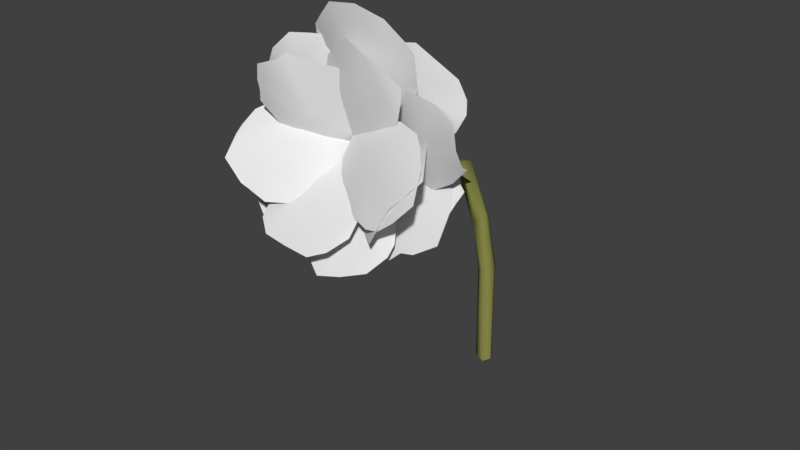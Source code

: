 # Source: LargeSingleAnim.blend  (saved by Blender 2.79.0; exported with 4.5.12 LTS)
import bpy
from mathutils import Matrix  # noqa: F401  (used for matrix-valued properties, if any)

bpy.ops.wm.read_factory_settings(use_empty=True)
scene = bpy.context.scene
scene.name = 'Scene'

# ---- collections
col_collection_1 = bpy.data.collections.new('Collection 1'); scene.collection.children.link(col_collection_1)

# ---- materials (node trees are filled in below, after node groups)
mat_material_001 = bpy.data.materials.new('Material.001')
mat_material_001.alpha_threshold = 0.0
mat_material_001.use_transparent_shadow = False
mat_material_001.diffuse_color = (0.2936, 0.3032, 0.08391, 1.0)
mat_material_001.roughness = 0.5
mat_material_001.specular_intensity = 0.0
mat_petal_001 = bpy.data.materials.new('Petal.001')
mat_petal_001.alpha_threshold = 0.0
mat_petal_001.use_transparent_shadow = False
mat_petal_001.roughness = 0.5
mat_petal_001.specular_intensity = 0.0

# ---- material node trees

# ---- world
world_world = bpy.data.worlds.new('World'); scene.world = world_world
world_world.color = (0.05088, 0.05088, 0.05088)
world_world.use_sun_shadow = False
world_world.sun_shadow_jitter_overblur = 0.0
world_world.cycles.sampling_method = 'MANUAL'

# ---- meshes
me_cylinder = bpy.data.meshes.new('Cylinder')
me_cylinder.from_pydata([(0.5359, 0.7613, -0.4021), (-1.006, -13.57, 1.093), (1.0, -0.2153, -0.3984), (0.5516, -1.116, -0.3949), (1.007, -13.91, 1.078), (-1.028, -0.2787, -0.3973), (-1.281e-08, 2.539, 0.1347), (0.545, 1.845, 0.4161), (0.5514, -0.79, 0.7752), (0.6999, 2.289, 0.1277), (0.9164, -6.015, 0.8944), (0.8986, -1.317, 0.6794), (0.9525, 0.5668, 0.4669), (1.013, 1.596, 0.1145), (0.6685, 0.8452, 0.1176), (-0.5237, 0.2105, 0.3971), (-4.542e-08, 0.6195, 0.1196), (-1.023, -6.046, 0.9203), (-1.018, -1.097, 0.7005), (-0.6685, 0.8452, 0.1176), (-0.9908, 0.9714, 0.4539), (-1.013, 1.596, 0.1145), (-0.6999, 2.289, 0.1277), (1.318, -12.22, 1.038), (10.61, -16.08, 1.039), (7.274, -20.49, 0.87), (10.8, -14.91, 1.07), (8.229, -13.29, 1.099), (4.202, -11.96, 1.084), (0.6635, -16.63, 0.9028), (3.413, -19.64, 0.8567), (6.183, -21.0, 0.8304), (-0.08023, -14.07, 0.964), (8.829, -20.54, 0.8872), (11.03, -19.62, 0.9388), (11.07, -17.56, 1.04), (0.6478, -13.16, 1.012), (-0.0664, -15.35, 1.097), (-1.556, -13.79, 1.201), (-8.573, -23.81, 1.025), (-11.76, -20.51, 1.218), (-6.736, -23.61, 0.9819), (-0.7358, -18.18, 1.016), (-4.505, -14.24, 1.28), (-8.579, -16.65, 1.317), (-10.92, -19.22, 1.272), (-0.8027, -14.62, 1.164), (-11.5, -21.69, 1.199), (-9.288, -24.0, 1.047), (-5.913, -20.26, 1.188), (-3.506, -21.96, 0.9774), (-11.27, -23.76, 1.134), (1.087, -13.84, 1.158), (-2.155, -13.45, 1.159), (2.679, -25.37, 0.9223), (-6.7, -24.25, 0.9254), (3.932, -23.48, 0.9612), (3.293, -16.32, 1.114), (-4.899, -15.35, 1.119), (-6.876, -19.28, 1.041), (-7.273, -22.15, 0.9659), (-0.6172, -13.69, 1.164), (-5.068, -25.56, 0.8997), (-2.067, -26.08, 0.9011), (0.9354, -26.27, 0.8973), (4.269, -20.61, 1.082), (-0.9713, -15.9, 1.224), (9.117, -18.47, 1.315), (7.246, -23.17, 1.034), (8.047, -17.5, 1.342), (5.322, -16.48, 1.343), (1.438, -15.55, 1.292), (-0.195, -19.65, 1.059), (3.099, -22.07, 1.027), (5.812, -23.12, 1.023), (-1.623, -17.52, 1.121), (9.122, -23.04, 1.096), (10.97, -22.21, 1.178), (10.31, -20.02, 1.27), (4.29, -20.17, 1.22), (-2.028, -15.82, 1.177), (-1.197, -16.32, 1.586), (5.98, -16.65, 1.489), (-2.585, -16.6, 1.547), (-3.382, -16.47, 1.44), (2.935, -16.28, 1.19), (5.146, -16.85, 1.324), (5.99, -16.99, 1.431), (-0.7868, -15.95, 1.143), (0.481, -15.93, 1.147), (4.813, -17.19, 1.556), (2.554, -17.23, 1.603), (-3.333, -16.0, 1.273), (4.57, -17.35, 1.437), (0.4795, -17.72, 1.404), (0.2265, -16.99, 1.649), (-0.7129, -14.41, 1.095), (-8.465, -20.3, 1.404), (-8.93, -20.08, 1.349), (-7.397, -18.79, 1.199), (-3.769, -16.09, 1.087), (1.77, -14.59, 1.326), (-0.5173, -16.91, 1.509), (-5.167, -19.4, 1.577), (1.479, -13.82, 1.183), (-7.701, -20.7, 1.532), (-8.2, -20.61, 1.459), (0.3698, -14.22, 1.121), (-3.578, -19.15, 1.347), (-5.879, -19.97, 1.555), (-2.313, -13.75, 1.112), (-11.71, -16.38, 1.315), (-6.258, -14.81, 1.574), (-10.99, -16.66, 1.263), (-8.863, -16.11, 1.179), (-5.235, -14.75, 1.105), (-0.4178, -13.23, 1.171), (-2.383, -14.24, 1.486), (-4.467, -14.78, 1.583), (-1.41, -13.58, 1.159), (-8.021, -15.93, 1.581), (-9.909, -16.63, 1.508), (-2.4, -14.56, 1.243), (-5.605, -16.39, 1.353), (-7.653, -16.67, 1.423), (-11.53, -16.89, 1.36), (-1.149, -13.9, 1.042), (-3.416, -13.06, 1.109), (-4.979, -21.67, 0.7912), (-11.54, -19.24, 0.9814), (-3.588, -21.2, 0.786), (-0.6317, -16.06, 0.9525), (-6.365, -13.94, 1.123), (-9.668, -16.41, 1.077), (-11.43, -18.3, 1.016), (-2.322, -13.53, 1.082), (-11.25, -20.98, 0.9089), (-7.042, -22.52, 0.7859), (-5.097, -18.29, 1.008), (-1.868, -19.3, 0.8575), (-9.294, -22.03, 0.854), (0.906, -13.66, 1.151), (-9.462, -18.95, 0.9537), (-12.31, -15.16, 1.243), (-6.231, -18.71, 0.9621), (-2.785, -12.21, 1.316), (-6.885, -13.23, 1.333), (-9.64, -14.17, 1.308), (0.4228, -13.09, 1.211), (-0.08027, -12.35, 1.25), (-10.81, -17.74, 1.115), (-0.2927, -15.52, 1.064), (-3.496, -17.74, 1.002), (-11.73, -16.39, 1.211), (-5.471, -16.64, 1.186), (-9.902, -18.81, 1.025), (1.082, -11.7, 1.083), (-1.714, -11.73, 1.114), (1.418, -19.68, 0.676), (-6.665, -19.77, 0.7667), (2.884, -18.01, 0.7757), (3.426, -16.09, 0.8681), (2.843, -13.22, 0.9975), (-4.217, -13.3, 1.079), (-6.179, -16.21, 0.9831), (-6.773, -18.13, 0.8918), (-0.3686, -11.79, 1.103), (-5.101, -20.27, 0.7657), (-2.482, -20.38, 0.7397), (-0.85, -17.15, 0.9503), (0.07216, -20.21, 0.7116), (0.568, -14.8, 1.079), (7.214, -22.19, 0.8917), (-0.5856, -24.58, 0.8196), (7.186, -21.05, 0.9228), (3.407, -15.91, 1.057), (-3.404, -18.0, 0.9908), (-3.174, -21.65, 0.9036), (-2.131, -23.91, 0.8294), (-0.7063, -15.25, 1.069), (-2.127, -15.63, 1.051), (1.116, -25.56, 0.7941), (3.68, -25.06, 0.8166), (6.106, -24.03, 0.8443), (6.093, -18.81, 1.034), (2.532, -11.54, 1.134), (10.86, -20.52, 1.242), (6.709, -23.79, 0.9849), (7.464, -15.44, 1.269), (4.738, -12.51, 1.209), (1.115, -15.37, 0.9739), (2.534, -19.33, 0.9522), (4.226, -21.77, 0.9538), (1.098, -12.67, 1.031), (8.321, -22.55, 1.128), (10.16, -21.61, 1.207), (4.619, -18.19, 1.151), (9.182, -17.86, 1.28), (0.5817, -12.94, 1.068), (10.83, -15.5, 1.397), (12.15, -15.99, 1.208), (4.519, -14.3, 1.424), (-0.23, -12.63, 1.191), (7.251, -15.3, 1.035), (10.3, -15.93, 1.123), (0.2482, -12.89, 1.125), (10.95, -15.96, 1.37), (2.134, -14.17, 1.198), (5.681, -16.02, 1.234), (11.88, -16.32, 1.223), (11.39, -16.41, 1.288), (8.185, -15.15, 1.426), (0.8271, -12.73, 1.08), (2.16, -12.68, 1.072), (1.717, -11.23, 1.544), (9.089, -11.48, 1.378), (-0.569, -12.17, 1.429), (-1.314, -12.41, 1.253), (5.12, -12.63, 1.098), (8.383, -12.45, 1.253), (9.437, -12.16, 1.331), (8.547, -11.82, 1.465), (3.807, -11.67, 1.569), (1.432, -13.07, 1.205), (3.652, -13.41, 1.364), (0.6353, -11.85, 1.528), (-2.555, -12.68, 1.168), (0.8512, -12.6, 1.157), (-4.898, -14.55, 1.66), (4.919, -14.32, 1.624), (-5.579, -14.73, 1.619), (-6.037, -14.34, 1.483), (-4.909, -13.28, 1.283), (3.665, -13.08, 1.247), (5.628, -14.07, 1.441), (5.977, -14.5, 1.586), (-0.763, -12.74, 1.159), (3.482, -15.2, 1.719), (0.4411, -15.48, 1.761), (-2.804, -15.34, 1.741), (-0.2788, -15.55, 1.436), (-3.326, -15.34, 1.578), (3.416, -15.21, 1.593), (0.05855, -15.75, 1.599)], [], [(4, 10, 8), (17, 1, 8), (21, 20, 22), (15, 18, 20), (1, 17, 10, 4), (16, 15, 19), (11, 15, 12), (12, 14, 13), (7, 9, 6), (30, 31, 25), (27, 24, 26), (23, 36, 28), (45, 40, 47), (38, 43, 46), (46, 49, 50), (37, 46, 42), (51, 48, 39), (53, 58, 61), (59, 60, 55), (52, 65, 57), (74, 68, 76), (88, 94, 92), (88, 92, 80), (95, 81, 83), (101, 102, 108), (96, 107, 100), (108, 109, 105), (118, 112, 120), (123, 124, 125), (123, 118, 124), (113, 125, 111), (127, 132, 135), (138, 139, 131), (126, 138, 131), (135, 138, 126), (140, 137, 128), (154, 155, 152), (145, 154, 148), (141, 148, 151), (155, 142, 144), (153, 150, 154), (165, 159, 167), (157, 163, 166), (169, 161, 162), (156, 169, 162), (170, 158, 160), (177, 178, 173), (184, 172, 174), (196, 197, 188), (208, 211, 201), (198, 208, 207), (205, 207, 202), (210, 206, 211), (213, 218, 212), (224, 225, 216), (212, 223, 217), (220, 221, 224), (227, 233, 236), (241, 230, 231), (226, 240, 232), (1, 4, 8), (0, 2, 3, 5), (0, 5, 22, 6), (7, 6, 22, 20), (8, 7, 20, 18), (20, 21, 19, 15), (18, 17, 8), (21, 22, 5), (19, 21, 5), (5, 3, 16, 19), (17, 18, 11, 10), (15, 11, 18), (16, 14, 12, 15), (3, 14, 16), (14, 3, 2, 13), (13, 2, 0, 9), (13, 9, 7, 12), (12, 7, 8, 11), (35, 27, 28, 36), (8, 10, 11), (0, 6, 9), (27, 35, 24), (35, 30, 25), (30, 35, 36, 29), (33, 34, 35, 25), (32, 29, 36), (39, 50, 49, 51), (43, 44, 49), (49, 44, 45), (50, 39, 41), (64, 54, 65, 63), (49, 45, 51), (42, 46, 50), (46, 43, 49), (51, 45, 47), (65, 54, 56), (65, 59, 55), (58, 59, 65), (52, 61, 65), (61, 58, 65), (62, 63, 65, 55), (67, 69, 70, 79), (79, 70, 71, 66), (79, 73, 74), (79, 66, 72, 73), (78, 67, 79, 77), (75, 72, 66), (76, 77, 79, 74), (90, 93, 87, 82), (83, 84, 94, 95), (85, 86, 93), (86, 87, 93), (94, 88, 85, 93), (92, 94, 84), (91, 94, 93, 90), (89, 85, 88), (94, 91, 95), (103, 109, 108, 102), (97, 98, 99, 108), (108, 99, 100, 107), (105, 106, 97, 108), (107, 101, 108), (107, 104, 101), (117, 123, 122, 116), (125, 113, 114, 123), (123, 117, 118), (123, 114, 115, 122), (122, 115, 110, 119), (120, 121, 124, 118), (119, 116, 122), (125, 124, 121), (129, 138, 133, 134), (132, 133, 138), (128, 139, 138, 140), (139, 128, 130), (153, 154, 146, 147), (138, 129, 140), (135, 132, 138), (129, 136, 140), (147, 143, 153), (145, 146, 154), (152, 151, 148, 154), (152, 155, 144), (160, 161, 169, 170), (149, 145, 148), (154, 150, 155), (168, 169, 165, 167), (164, 165, 169), (163, 164, 169), (156, 166, 169), (166, 163, 169), (169, 168, 170), (184, 175, 171, 179), (184, 177, 173), (184, 176, 177), (184, 179, 180, 176), (182, 183, 172, 184), (181, 182, 184, 173), (196, 188, 189, 185), (196, 191, 192), (196, 185, 190, 191), (194, 195, 197, 196), (193, 190, 185), (197, 195, 186), (187, 194, 196, 192), (209, 208, 203, 204), (204, 200, 209), (198, 203, 208), (201, 202, 207, 208), (208, 210, 211), (208, 209, 210), (216, 217, 223, 224), (205, 198, 207), (211, 206, 199), (220, 215, 221), (219, 220, 224), (224, 223, 218, 219), (222, 225, 224, 221), (212, 218, 223), (225, 222, 214), (229, 237, 242, 235), (242, 240, 234, 235), (233, 234, 240), (241, 231, 232, 240), (240, 243, 241), (240, 242, 243), (228, 230, 241, 239), (226, 236, 240), (236, 233, 240), (239, 241, 243, 238), (238, 243, 242, 237)])
me_cylinder.polygons.foreach_set('use_smooth', [True] * 191)
me_cylinder.polygons.foreach_set('material_index', [0, 0, 0, 0, 0, 0, 0, 0, 0, 1, 1, 1, 1, 1, 1, 1, 1, 1, 1, 1, 1, 1, 1, 1, 1, 1, 1, 1, 1, 1, 1, 1, 1, 1, 1, 1, 1, 1, 1, 1, 1, 1, 1, 1, 1, 1, 1, 1, 1, 1, 1, 1, 1, 1, 1, 1, 1, 1, 1, 1, 0, 0, 0, 0, 0, 0, 0, 0, 0, 0, 0, 0, 0, 0, 0, 0, 0, 0, 1, 0, 0, 1, 1, 1, 1, 1, 1, 1, 1, 1, 1, 1, 1, 1, 1, 1, 1, 1, 1, 1, 1, 1, 1, 1, 1, 1, 1, 1, 1, 1, 1, 1, 1, 1, 1, 1, 1, 1, 1, 1, 1, 1, 1, 1, 1, 1, 1, 1, 1, 1, 1, 1, 1, 1, 1, 1, 1, 1, 1, 1, 1, 1, 1, 1, 1, 1, 1, 1, 1, 1, 1, 1, 1, 1, 1, 1, 1, 1, 1, 1, 1, 1, 1, 1, 1, 1, 1, 1, 1, 1, 1, 1, 1, 1, 1, 1, 1, 1, 1, 1, 1, 1, 1, 1, 1, 1, 1, 1, 1, 1, 1])
_uv = me_cylinder.uv_layers.new(name='UVMap')
_uv.uv.foreach_set('vector', [0.0, 0.0, 0.0, 0.0, 0.0, 0.0, 0.0, 0.0, 0.0, 0.0, 0.0, 0.0, 0.0, 0.0, 0.0, 0.0, 0.0, 0.0, 0.0, 0.0, 0.0, 0.0, 0.0, 0.0, 0.0, 0.0, 0.0, 0.0, 0.0, 0.0, 0.0, 0.0, 0.0, 0.0, 0.0, 0.0, 0.0, 0.0, 0.0, 0.0, 0.0, 0.0, 0.0, 0.0, 0.0, 0.0, 0.0, 0.0, 0.0, 0.0, 0.0, 0.0, 0.0, 0.0, 0.0, 0.0, 0.946, 0.5313, 0.9935, 0.7922, 0.925, 0.9734, 0.01109, 0.4924, 0.0762, 0.9951, 0.01214, 0.7766, 0.2591, 0.01412, 0.3356, 0.01253, 0.151, 0.1212, 0.9935, 0.7922, 0.925, 0.9734, 0.7651, 0.9737, 0.4163, 0.008267, 0.6234, 0.1134, 0.3424, 0.01236, 0.3424, 0.01236, 0.4696, 0.4825, 0.0111, 0.4924, 0.259, 0.01412, 0.3424, 0.01236, 0.151, 0.1212, 0.492, 0.9891, 0.2234, 0.994, 0.07955, 0.9904, 0.4163, 0.008267, 0.6234, 0.1134, 0.3429, 0.01224, 0.946, 0.5313, 0.9935, 0.7922, 0.925, 0.9734, 0.2589, 0.01412, 0.01109, 0.4924, 0.151, 0.1212, 0.9935, 0.7922, 0.925, 0.9734, 0.7651, 0.9737, 0.339, 0.01201, 0.4173, 0.5065, 0.151, 0.1212, 0.339, 0.01201, 0.151, 0.1212, 0.2583, 0.01414, 0.2233, 0.9959, 0.0762, 0.9951, 0.01214, 0.7766, 0.6232, 0.1134, 0.946, 0.5313, 0.4635, 0.5244, 0.2591, 0.01412, 0.3353, 0.01227, 0.151, 0.1212, 0.4635, 0.5244, 0.7649, 0.9718, 0.492, 0.9891, 0.9943, 0.7923, 0.925, 0.9734, 0.7651, 0.9737, 0.431, 0.4836, 0.4875, 0.7832, 0.2233, 0.9962, 0.431, 0.4836, 0.9943, 0.7923, 0.4875, 0.7832, 0.01214, 0.7766, 0.2233, 0.9962, 0.0762, 0.9951, 0.4163, 0.008267, 0.6234, 0.1134, 0.3426, 0.01225, 0.4417, 0.4157, 0.01111, 0.4924, 0.151, 0.1212, 0.259, 0.01412, 0.4417, 0.4157, 0.151, 0.1212, 0.3426, 0.01225, 0.4417, 0.4157, 0.259, 0.01412, 0.492, 0.9891, 0.2234, 0.994, 0.07617, 0.9951, 0.4635, 0.5327, 0.2234, 0.994, 0.01129, 0.4924, 0.6234, 0.1134, 0.4635, 0.5327, 0.3391, 0.01244, 0.259, 0.01412, 0.3391, 0.01244, 0.151, 0.1212, 0.2234, 0.994, 0.0762, 0.9951, 0.01214, 0.7766, 0.7651, 0.9738, 0.492, 0.9891, 0.4635, 0.5327, 0.9935, 0.7922, 0.925, 0.9734, 0.7651, 0.9737, 0.4163, 0.008267, 0.6234, 0.1134, 0.3428, 0.01224, 0.4153, 0.5038, 0.01109, 0.4924, 0.151, 0.1212, 0.2589, 0.01413, 0.4153, 0.5038, 0.151, 0.1212, 0.2234, 0.994, 0.0762, 0.9951, 0.01214, 0.7766, 0.946, 0.5313, 0.9935, 0.7922, 0.925, 0.9734, 0.01109, 0.4924, 0.0762, 0.9951, 0.01214, 0.7766, 0.4404, 0.5143, 0.01214, 0.7766, 0.01109, 0.4924, 0.4684, 0.4829, 0.012, 0.7766, 0.01109, 0.4924, 0.4163, 0.008223, 0.4684, 0.4829, 0.4078, 0.1163, 0.355, 0.01156, 0.4078, 0.1163, 0.2604, 0.01345, 0.4921, 0.9898, 0.2234, 0.994, 0.012, 0.7766, 0.4163, 0.008267, 0.6228, 0.1134, 0.3351, 0.01244, 0.436, 0.4693, 0.0121, 0.7766, 0.01109, 0.4924, 0.3351, 0.01244, 0.3365, 0.1168, 0.151, 0.1212, 0.9937, 0.7922, 0.7661, 0.9737, 0.436, 0.4693, 0.4163, 0.008267, 0.6233, 0.1134, 0.3429, 0.01224, 0.232, 0.7129, 0.01214, 0.7766, 0.01109, 0.4924, 0.2584, 0.01413, 0.4511, 0.4551, 0.151, 0.1212, 0.0, 0.0, 0.0, 0.0, 0.0, 0.0, 0.0, 0.0, 0.0, 0.0, 0.0, 0.0, 0.0, 0.0, 0.0, 0.0, 0.0, 0.0, 0.0, 0.0, 0.0, 0.0, 0.0, 0.0, 0.0, 0.0, 0.0, 0.0, 0.0, 0.0, 0.0, 0.0, 0.0, 0.0, 0.0, 0.0, 0.0, 0.0, 0.0, 0.0, 0.0, 0.0, 0.0, 0.0, 0.0, 0.0, 0.0, 0.0, 0.0, 0.0, 0.0, 0.0, 0.0, 0.0, 0.0, 0.0, 0.0, 0.0, 0.0, 0.0, 0.0, 0.0, 0.0, 0.0, 0.0, 0.0, 0.0, 0.0, 0.0, 0.0, 0.0, 0.0, 0.0, 0.0, 0.0, 0.0, 0.0, 0.0, 0.0, 0.0, 0.0, 0.0, 0.0, 0.0, 0.0, 0.0, 0.0, 0.0, 0.0, 0.0, 0.0, 0.0, 0.0, 0.0, 0.0, 0.0, 0.0, 0.0, 0.0, 0.0, 0.0, 0.0, 0.0, 0.0, 0.0, 0.0, 0.0, 0.0, 0.0, 0.0, 0.0, 0.0, 0.0, 0.0, 0.0, 0.0, 0.0, 0.0, 0.0, 0.0, 0.0, 0.0, 0.0, 0.0, 0.0, 0.0, 0.0, 0.0, 0.0, 0.0, 0.0, 0.0, 0.2234, 0.994, 0.01109, 0.4924, 0.151, 0.1212, 0.3356, 0.01253, 0.0, 0.0, 0.0, 0.0, 0.0, 0.0, 0.0, 0.0, 0.0, 0.0, 0.0, 0.0, 0.01109, 0.4924, 0.2234, 0.994, 0.0762, 0.9951, 0.2234, 0.994, 0.946, 0.5313, 0.925, 0.9734, 0.946, 0.5313, 0.2234, 0.994, 0.3356, 0.01253, 0.6234, 0.1134, 0.7651, 0.9737, 0.492, 0.9891, 0.2234, 0.994, 0.925, 0.9734, 0.4164, 0.008263, 0.6234, 0.1134, 0.3356, 0.01253, 0.07955, 0.9904, 0.0111, 0.4924, 0.4696, 0.4825, 0.492, 0.9891, 0.6234, 0.1134, 0.946, 0.5313, 0.4696, 0.4825, 0.4696, 0.4825, 0.946, 0.5313, 0.9935, 0.7922, 0.0111, 0.4924, 0.07955, 0.9904, 0.01214, 0.7766, 0.2234, 0.994, 0.0762, 0.9951, 0.01109, 0.4924, 0.492, 0.9891, 0.4696, 0.4825, 0.9935, 0.7922, 0.492, 0.9891, 0.151, 0.1212, 0.3424, 0.01236, 0.0111, 0.4924, 0.3424, 0.01236, 0.6234, 0.1134, 0.4696, 0.4825, 0.492, 0.9891, 0.9935, 0.7922, 0.7651, 0.9737, 0.01109, 0.4924, 0.0762, 0.9951, 0.01214, 0.7766, 0.01109, 0.4924, 0.946, 0.5313, 0.925, 0.9734, 0.6234, 0.1134, 0.946, 0.5313, 0.01109, 0.4924, 0.2589, 0.01412, 0.3429, 0.01224, 0.01109, 0.4924, 0.3429, 0.01224, 0.6234, 0.1134, 0.01109, 0.4924, 0.7651, 0.9737, 0.492, 0.9891, 0.01109, 0.4924, 0.925, 0.9734, 0.07619, 0.9951, 0.01214, 0.7766, 0.01109, 0.4924, 0.44, 0.5071, 0.44, 0.5071, 0.01109, 0.4924, 0.151, 0.1212, 0.2589, 0.01413, 0.44, 0.5071, 0.946, 0.5313, 0.9935, 0.7922, 0.44, 0.5071, 0.2589, 0.01413, 0.6234, 0.1134, 0.946, 0.5313, 0.2234, 0.994, 0.07619, 0.9951, 0.44, 0.5071, 0.492, 0.9891, 0.4164, 0.008265, 0.6234, 0.1134, 0.2589, 0.01413, 0.7651, 0.9737, 0.492, 0.9891, 0.44, 0.5071, 0.9935, 0.7922, 0.7651, 0.9737, 0.7941, 0.9334, 0.9935, 0.7922, 0.925, 0.9734, 0.01214, 0.7766, 0.01109, 0.4924, 0.4173, 0.5065, 0.2233, 0.9959, 0.6232, 0.1134, 0.946, 0.5313, 0.7941, 0.9334, 0.946, 0.5313, 0.9935, 0.7922, 0.7941, 0.9334, 0.4173, 0.5065, 0.339, 0.01201, 0.6232, 0.1134, 0.7941, 0.9334, 0.151, 0.1212, 0.4173, 0.5065, 0.01109, 0.4924, 0.492, 0.9891, 0.4173, 0.5065, 0.7941, 0.9334, 0.7651, 0.9737, 0.4174, 0.008212, 0.6232, 0.1134, 0.339, 0.01201, 0.4173, 0.5065, 0.492, 0.9891, 0.2233, 0.9959, 0.924, 0.9761, 0.7649, 0.9718, 0.4635, 0.5244, 0.946, 0.5313, 0.07673, 0.9943, 0.01214, 0.7766, 0.01109, 0.4924, 0.4635, 0.5244, 0.4635, 0.5244, 0.01109, 0.4924, 0.151, 0.1212, 0.3353, 0.01227, 0.492, 0.9891, 0.2234, 0.994, 0.07673, 0.9943, 0.4635, 0.5244, 0.3353, 0.01227, 0.6232, 0.1134, 0.4635, 0.5244, 0.3353, 0.01227, 0.4163, 0.008269, 0.6232, 0.1134, 0.946, 0.5313, 0.431, 0.4836, 0.3903, 0.1134, 0.4129, 0.006544, 0.2233, 0.9962, 0.01214, 0.7766, 0.01109, 0.4924, 0.431, 0.4836, 0.431, 0.4836, 0.946, 0.5313, 0.9943, 0.7923, 0.431, 0.4836, 0.01109, 0.4924, 0.151, 0.1212, 0.3903, 0.1134, 0.3903, 0.1134, 0.151, 0.1212, 0.2591, 0.01412, 0.3348, 0.01254, 0.7651, 0.9737, 0.492, 0.9891, 0.4875, 0.7832, 0.9943, 0.7923, 0.3348, 0.01254, 0.4129, 0.006544, 0.3903, 0.1134, 0.2233, 0.9962, 0.4875, 0.7832, 0.492, 0.9891, 0.925, 0.9734, 0.4417, 0.4157, 0.946, 0.5313, 0.9935, 0.7922, 0.6234, 0.1134, 0.946, 0.5313, 0.4417, 0.4157, 0.07617, 0.9951, 0.01111, 0.4924, 0.4417, 0.4157, 0.492, 0.9891, 0.01111, 0.4924, 0.07617, 0.9951, 0.01214, 0.7766, 0.7651, 0.9738, 0.4635, 0.5327, 0.946, 0.5313, 0.9935, 0.7922, 0.4417, 0.4157, 0.925, 0.9734, 0.492, 0.9891, 0.3426, 0.01225, 0.6234, 0.1134, 0.4417, 0.4157, 0.925, 0.9734, 0.7651, 0.9737, 0.492, 0.9891, 0.9935, 0.7922, 0.925, 0.9734, 0.7651, 0.9738, 0.6234, 0.1134, 0.946, 0.5313, 0.4635, 0.5327, 0.01129, 0.4924, 0.151, 0.1212, 0.3391, 0.01244, 0.4635, 0.5327, 0.01129, 0.4924, 0.2234, 0.994, 0.01214, 0.7766, 0.01214, 0.7766, 0.01109, 0.4924, 0.4153, 0.5038, 0.2234, 0.994, 0.4165, 0.00826, 0.6234, 0.1134, 0.3391, 0.01244, 0.4635, 0.5327, 0.492, 0.9891, 0.2234, 0.994, 0.492, 0.9891, 0.4153, 0.5038, 0.9935, 0.7922, 0.7651, 0.9737, 0.946, 0.5313, 0.9935, 0.7922, 0.4153, 0.5038, 0.6234, 0.1134, 0.946, 0.5313, 0.4153, 0.5038, 0.2589, 0.01413, 0.3428, 0.01224, 0.4153, 0.5038, 0.3428, 0.01224, 0.6234, 0.1134, 0.4153, 0.5038, 0.4153, 0.5038, 0.492, 0.9891, 0.2234, 0.994, 0.01109, 0.4924, 0.151, 0.1212, 0.2591, 0.01412, 0.3353, 0.01253, 0.01109, 0.4924, 0.946, 0.5313, 0.925, 0.9734, 0.01109, 0.4924, 0.6234, 0.1134, 0.946, 0.5313, 0.01109, 0.4924, 0.3353, 0.01253, 0.4165, 0.008259, 0.6234, 0.1134, 0.492, 0.9891, 0.2234, 0.994, 0.0762, 0.9951, 0.01109, 0.4924, 0.7651, 0.9737, 0.492, 0.9891, 0.01109, 0.4924, 0.925, 0.9734, 0.4404, 0.5143, 0.01109, 0.4924, 0.151, 0.1212, 0.259, 0.01412, 0.4404, 0.5143, 0.946, 0.5312, 0.9935, 0.7922, 0.4404, 0.5143, 0.259, 0.01412, 0.6234, 0.1134, 0.946, 0.5312, 0.492, 0.9891, 0.2234, 0.994, 0.01214, 0.7766, 0.4404, 0.5143, 0.4164, 0.008267, 0.6234, 0.1134, 0.259, 0.01412, 0.01214, 0.7766, 0.2234, 0.994, 0.0762, 0.9951, 0.9249, 0.9734, 0.492, 0.9891, 0.4404, 0.5143, 0.9935, 0.7922, 0.765, 0.9732, 0.4684, 0.4829, 0.946, 0.5313, 0.9935, 0.7922, 0.9935, 0.7922, 0.925, 0.9734, 0.765, 0.9732, 0.4163, 0.008223, 0.946, 0.5313, 0.4684, 0.4829, 0.01109, 0.4924, 0.2604, 0.01345, 0.4078, 0.1163, 0.4684, 0.4829, 0.4684, 0.4829, 0.4921, 0.9898, 0.012, 0.7766, 0.4684, 0.4829, 0.765, 0.9732, 0.4921, 0.9898, 0.01109, 0.4924, 0.151, 0.1212, 0.3365, 0.1168, 0.436, 0.4693, 0.355, 0.01156, 0.4163, 0.008223, 0.4078, 0.1163, 0.012, 0.7766, 0.2234, 0.994, 0.0762, 0.9951, 0.9937, 0.7922, 0.925, 0.9734, 0.7661, 0.9737, 0.9718, 0.5364, 0.9937, 0.7922, 0.436, 0.4693, 0.436, 0.4693, 0.3365, 0.1168, 0.6228, 0.1134, 0.9718, 0.5364, 0.2234, 0.994, 0.0121, 0.7766, 0.436, 0.4693, 0.7661, 0.9737, 0.3351, 0.01244, 0.6228, 0.1134, 0.3365, 0.1168, 0.0121, 0.7766, 0.2234, 0.994, 0.0762, 0.9951, 0.925, 0.9734, 0.7651, 0.9737, 0.7498, 0.7758, 0.9935, 0.7922, 0.7498, 0.7758, 0.4511, 0.4551, 0.946, 0.5313, 0.9935, 0.7922, 0.6233, 0.1134, 0.946, 0.5313, 0.4511, 0.4551, 0.232, 0.7129, 0.01109, 0.4924, 0.151, 0.1212, 0.4511, 0.4551, 0.4511, 0.4551, 0.4875, 0.7832, 0.232, 0.7129, 0.4511, 0.4551, 0.7498, 0.7758, 0.4875, 0.7832, 0.0762, 0.9951, 0.01214, 0.7766, 0.232, 0.7129, 0.2234, 0.994, 0.2584, 0.01413, 0.3429, 0.01224, 0.4511, 0.4551, 0.3429, 0.01224, 0.6233, 0.1134, 0.4511, 0.4551, 0.2234, 0.994, 0.232, 0.7129, 0.4875, 0.7832, 0.492, 0.9891, 0.492, 0.9891, 0.4875, 0.7832, 0.7498, 0.7758, 0.7651, 0.9737])
me_cylinder.materials.append(mat_material_001)
me_cylinder.materials.append(mat_petal_001)
me_cylinder.use_remesh_preserve_volume = False
me_cylinder.use_remesh_preserve_attributes = False
me_cylinder.use_mirror_vertex_groups = False
me_cylinder.update()
arm_armature = bpy.data.armatures.new('Armature')  # bones are not reproduced

# ---- objects
ob_armature = bpy.data.objects.new('Armature', arm_armature)
ob_cylinder = bpy.data.objects.new('Cylinder', me_cylinder)

# ---- transforms, parenting, visibility, modifiers, constraints
ob_armature.location = (1.559e-17, 0.002926, 0.07023)
ob_armature.scale = (0.189, 0.189, 0.189)
ob_armature.lineart.crease_threshold = 0.0
ob_cylinder.parent = ob_armature
ob_cylinder.matrix_parent_inverse = Matrix(((5.29, 0.0, 0.0, -8.249e-17), (0.0, 5.29, 0.0, -0.01548), (0.0, 0.0, 5.29, -0.3715), (0.0, 0.0, 0.0, 1.0)))
ob_cylinder.location = (-1.949e-18, -0.04097, 0.309)
ob_cylinder.rotation_euler = (0.1451, -0.0, 0.0)
ob_cylinder.scale = (0.03252, 0.03252, 0.7737)
ob_cylinder.lineart.crease_threshold = 0.0
_vg = ob_cylinder.vertex_groups.new(name='Bone')
for _i, _w in zip([0, 2, 3, 5, 6, 9, 13, 14, 16, 19, 21, 22], [0.9998, 0.9998, 0.9999, 0.9998, 0.09632, 0.03389, 0.03281, 0.1198, 0.01379, 0.1198, 0.03281, 0.03389]): _vg.add([_i], _w, 'REPLACE')
_vg = ob_cylinder.vertex_groups.new(name='Bone.001')
for _i, _w in zip([6, 9, 13, 14, 16, 19, 21, 22], [0.8941, 0.9557, 0.954, 0.8658, 0.9706, 0.8658, 0.9539, 0.9557]): _vg.add([_i], _w, 'REPLACE')
_vg = ob_cylinder.vertex_groups.new(name='Bone.002')
for _i, _w in zip([7, 12, 15, 20], [0.9899, 0.988, 0.9881, 0.9881]): _vg.add([_i], _w, 'REPLACE')
_vg = ob_cylinder.vertex_groups.new(name='Bone.003')
for _i, _w in zip([8, 11, 18], [0.8682, 0.9902, 0.99]): _vg.add([_i], _w, 'REPLACE')
_vg = ob_cylinder.vertex_groups.new(name='Bone.004')
for _i, _w in zip([1, 4, 8, 10, 17], [0.9958, 0.9958, 0.1254, 0.9957, 0.9956]): _vg.add([_i], _w, 'REPLACE')
_vg = ob_cylinder.vertex_groups.new(name='Bone.005')
for _i, _w in zip([1, 4, 23, 24, 25, 26, 27, 28, 29, 30, 31, 32, 33, 34, 35, 36, 37, 38, 39, 40, 41, 42, 43, 44, 45, 46, 47, 48, 49, 50, 51, 52, 53, 54, 55, 56, 57, 58, 59, 60, 61, 62, 63, 64, 65, 66, 67, 68, 69, 70, 71, 72, 73, 74, 75, 76, 77, 78, 79, 80, 81, 82, 83, 84, 85, 86, 87, 88, 89, 90, 91, 92, 93, 94, 95, 96, 97, 98, 99, 100, 101, 102, 103, 104, 105, 106, 107, 108, 109, 110, 111, 112, 113, 114, 115, 116, 117, 118, 119, 120, 121, 122, 123, 124, 125, 126, 127, 128, 129, 130, 131, 132, 133, 134, 135, 136, 137, 138, 139, 140, 141, 142, 143, 144, 145, 146, 147, 148, 149, 150, 151, 152, 153, 154, 155, 156, 157, 158, 159, 160, 161, 162, 163, 164, 165, 166, 167, 168, 169, 170, 171, 172, 173, 174, 175, 176, 177, 178, 179, 180, 181, 182, 183, 184, 185, 186, 187, 188, 189, 190, 191, 192, 193, 194, 195, 196, 197, 198, 199, 200, 201, 202, 203, 204, 205, 206, 207, 208, 209, 210, 211, 212, 213, 214, 215, 216, 217, 218, 219, 220, 221, 222, 223, 224, 225, 226, 227, 228, 229, 230, 231, 232, 233, 234, 235, 236, 237, 238, 239, 240, 241, 242, 243], [1.0, 1.0, 1.0, 1.0, 1.0, 1.0, 1.0, 1.0, 1.0, 1.0, 1.0, 1.0, 1.0, 1.0, 1.0, 1.0, 1.0, 1.0, 1.0, 1.0, 1.0, 1.0, 1.0, 1.0, 1.0, 1.0, 1.0, 1.0, 1.0, 1.0, 1.0, 1.0, 1.0, 1.0, 1.0, 1.0, 1.0, 1.0, 1.0, 1.0, 1.0, 1.0, 1.0, 1.0, 1.0, 1.0, 1.0, 1.0, 1.0, 1.0, 1.0, 1.0, 1.0, 1.0, 1.0, 1.0, 1.0, 1.0, 1.0, 1.0, 1.0, 1.0, 1.0, 1.0, 1.0, 1.0, 1.0, 1.0, 0.972, 1.0, 1.0, 1.0, 1.0, 1.0, 1.0, 1.0, 1.0, 1.0, 1.0, 1.0, 1.0, 1.0, 1.0, 0.9923, 0.9997, 1.0, 1.0, 1.0, 1.0, 1.0, 1.0, 0.9351, 1.0, 1.0, 1.0, 1.0, 1.0, 0.9846, 1.0, 0.9996, 1.0, 1.0, 1.0, 1.0, 1.0, 1.0, 1.0, 1.0, 1.0, 1.0, 1.0, 1.0, 1.0, 1.0, 1.0, 1.0, 1.0, 1.0, 1.0, 1.0, 1.0, 1.0, 1.0, 1.0, 1.0, 1.0, 1.0, 1.0, 1.0, 1.0, 1.0, 1.0, 1.0, 1.0, 1.0, 1.0, 1.0, 1.0, 1.0, 1.0, 1.0, 1.0, 1.0, 1.0, 1.0, 1.0, 1.0, 1.0, 1.0, 1.0, 1.0, 1.0, 1.0, 1.0, 1.0, 1.0, 1.0, 1.0, 1.0, 1.0, 1.0, 1.0, 1.0, 1.0, 1.0, 1.0, 1.0, 1.0, 1.0, 1.0, 1.0, 1.0, 0.7858, 1.0, 1.0, 1.0, 1.0, 1.0, 1.0, 1.0, 1.0, 1.0, 1.0, 1.0, 1.0, 1.0, 1.0, 1.0, 1.0, 1.0, 1.0, 1.0, 1.0, 1.0, 1.0, 1.0, 1.0, 1.0, 1.0, 1.0, 1.0, 1.0, 1.0, 1.0, 1.0, 1.0, 1.0, 1.0, 0.9988, 1.0, 1.0, 1.0, 1.0, 1.0, 1.0, 1.0, 1.0, 1.0, 1.0, 1.0, 1.0, 1.0, 1.0]): _vg.add([_i], _w, 'REPLACE')
_m = ob_cylinder.modifiers.new('Armature', 'ARMATURE')
_m.object = ob_armature

# ---- collection membership
col_collection_1.objects.link(ob_armature)
col_collection_1.objects.link(ob_cylinder)

# ---- scene / render settings (as saved in the file)
scene.frame_start = 1; scene.frame_end = 240; scene.frame_set(239)
scene.render.engine = 'BLENDER_EEVEE_NEXT'
scene.render.resolution_percentage = 50
scene.render.dither_intensity = 0.0
scene.cycles.use_denoising = False
scene.cycles.samples = 128
scene.cycles.sampling_pattern = 'TABULATED_SOBOL'
scene.cycles.use_adaptive_sampling = False
scene.cycles.use_light_tree = False
scene.cycles.blur_glossy = 0.0
scene.cycles.sample_clamp_indirect = 0.0
scene.view_settings.view_transform = 'Standard'
bpy.context.view_layer.update()

# ---- added for rendering (the .blend has no active camera and no usable light): camera, sun
cam_auto = bpy.data.cameras.new('AutoCamera')
cam_auto.lens = 50.0
cam_auto.sensor_width = 36.0
cam_auto.clip_end = 1000.0
ob_auto_camera = bpy.data.objects.new('AutoCamera', cam_auto)
scene.collection.objects.link(ob_auto_camera)
ob_auto_camera.location = (2.09764, -3.03311, 2.46289)
ob_auto_camera.rotation_euler = (1.09748, -7.21219e-08, 0.694738)
scene.camera = ob_auto_camera
light_auto_sun = bpy.data.lights.new('AutoSun', 'SUN')
light_auto_sun.energy = 3.0
light_auto_sun.angle = 0.0523599
ob_auto_sun = bpy.data.objects.new('AutoSun', light_auto_sun)
scene.collection.objects.link(ob_auto_sun)
ob_auto_sun.rotation_euler = (0.872665, 0.174533, 0.523599)
bpy.context.view_layer.update()
